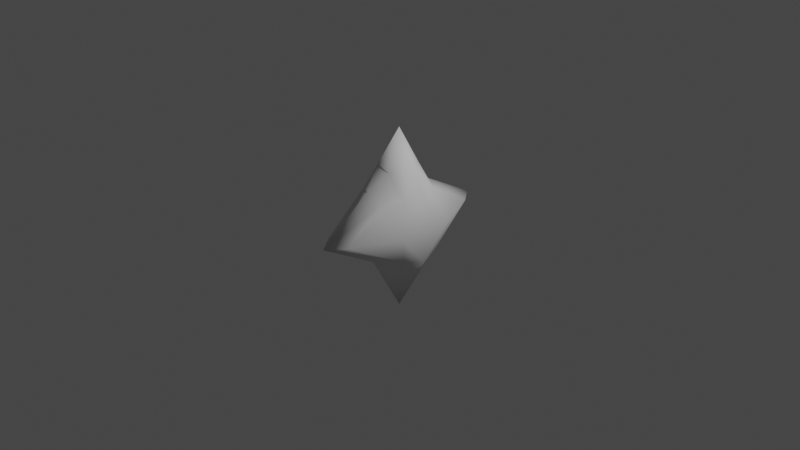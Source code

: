 # Source: star.blend  (saved by Blender 3.3.6; exported with 4.5.12 LTS)
import bpy
from mathutils import Matrix  # noqa: F401  (used for matrix-valued properties, if any)

bpy.ops.wm.read_factory_settings(use_empty=True)
scene = bpy.context.scene
scene.name = 'Scene'

# ---- collections
col_collection = bpy.data.collections.new('Collection'); scene.collection.children.link(col_collection)

# ---- materials (node trees are filled in below, after node groups)
mat_material = bpy.data.materials.new('Material')
mat_material.alpha_threshold = 0.0
mat_material.use_transparent_shadow = False
mat_material.roughness = 0.5
mat_material.line_color = (0.0, 0.0, 0.0, 1.0)

# ---- material node trees
mat_material.use_nodes = True; mat_material.node_tree.nodes.clear()
_N = mat_material.node_tree.nodes; _L = mat_material.node_tree.links
n0 = _N.new('ShaderNodeOutputMaterial'); n0.name = 'Material Output'; n0.location = (300, 300)
n1 = _N.new('ShaderNodeBsdfPrincipled'); n1.name = 'Principled BSDF'; n1.location = (10, 300)
n1.distribution = 'GGX'
n1.subsurface_method = 'RANDOM_WALK_SKIN'
n1.inputs[2].default_value = 0.0
n1.inputs[3].default_value = 1.45
n1.inputs[13].default_value = 0.0
n1.inputs[27].default_value = (0.0, 0.0, 0.0, 1.0)
n1.inputs[28].default_value = 1.0
_L.new(n1.outputs[0], n0.inputs[0])
n0.is_active_output = True

# ---- world
world_world = bpy.data.worlds.new('World'); scene.world = world_world
world_world.use_nodes = True; world_world.node_tree.nodes.clear()
_N = world_world.node_tree.nodes; _L = world_world.node_tree.links
n0 = _N.new('ShaderNodeOutputWorld'); n0.name = 'World Output'; n0.location = (300, 300)
n1 = _N.new('ShaderNodeBackground'); n1.name = 'Background'; n1.location = (10, 300)
n1.inputs[0].default_value = (0.05088, 0.05088, 0.05088, 1.0)
_L.new(n1.outputs[0], n0.inputs[0])
n0.is_active_output = True
world_world.color = (0.05088, 0.05088, 0.05088)
world_world.use_sun_shadow = False
world_world.sun_shadow_jitter_overblur = 0.0

# ---- cameras
cam_camera = bpy.data.cameras.new('Camera')
cam_camera.clip_end = 100.0
cam_camera.ortho_scale = 7.314

# ---- lights
light_light = bpy.data.lights.new('Light', 'POINT')
light_light.transmission_factor = 0.0
light_light.energy = 1000.0
light_light.shadow_soft_size = 0.1
light_light.shadow_maximum_resolution = 0.006
light_light.use_absolute_resolution = True

# ---- meshes
me_icosphere = bpy.data.meshes.new('Icosphere')
me_icosphere.from_pydata([(0.0, 0.0, -1.0), (0.3041, -0.2134, -0.3065), (-0.1162, -0.3453, -0.3065), (-0.3759, 1.64e-09, -0.3065), (-0.1162, 0.3453, -0.3065), (0.3041, 0.2134, -0.3065), (0.1162, -0.3453, 0.3065), (-0.3041, -0.2134, 0.3065), (-0.3041, 0.2134, 0.3065), (0.1162, 0.3453, 0.3065), (0.3759, 1.64e-09, 0.3065), (0.0, 0.0, 1.0), (-0.06828, -0.203, -0.5829), (0.1788, -0.1254, -0.5829), (0.1105, -0.3284, -0.3603), (0.3575, 1.64e-09, -0.3603), (0.1788, 0.1254, -0.5829), (-0.221, 1.64e-09, -0.5829), (-0.2892, -0.203, -0.3603), (-0.06828, 0.203, -0.5829), (-0.2892, 0.203, -0.3603), (0.1105, 0.3284, -0.3603), (0.3834, -0.309, 0.0), (0.3834, 0.309, 0.0), (0.0, -1.0, 0.0), (0.1507, -0.809, 0.0), (-0.3834, -0.309, 0.0), (-0.1507, -0.809, 0.0), (-0.1507, 0.809, 0.0), (-0.3834, 0.309, 0.0), (0.1507, 0.809, 0.0), (0.0, 1.0, 0.0), (0.2892, -0.203, 0.3603), (-0.1105, -0.3284, 0.3603), (-0.3575, 1.64e-09, 0.3603), (-0.1105, 0.3284, 0.3603), (0.2892, 0.203, 0.3603), (0.06828, -0.203, 0.5829), (0.221, 1.64e-09, 0.5829), (-0.1788, -0.1254, 0.5829), (-0.1788, 0.1254, 0.5829), (0.06828, 0.203, 0.5829)], [], [(0, 13, 12), (1, 13, 15), (0, 12, 17), (0, 17, 19), (0, 19, 16), (1, 15, 22), (2, 14, 24), (3, 18, 26), (4, 20, 28), (5, 21, 30), (1, 22, 25), (2, 24, 27), (3, 26, 29), (4, 28, 31), (5, 30, 23), (6, 32, 37), (7, 33, 39), (8, 34, 40), (9, 35, 41), (10, 36, 38), (38, 41, 11), (38, 36, 41), (36, 9, 41), (41, 40, 11), (41, 35, 40), (35, 8, 40), (40, 39, 11), (40, 34, 39), (34, 7, 39), (39, 37, 11), (39, 33, 37), (33, 6, 37), (37, 38, 11), (37, 32, 38), (32, 10, 38), (23, 36, 10), (23, 30, 36), (30, 9, 36), (31, 35, 9), (31, 28, 35), (28, 8, 35), (29, 34, 8), (29, 26, 34), (26, 7, 34), (27, 33, 7), (27, 24, 33), (24, 6, 33), (25, 32, 6), (25, 22, 32), (22, 10, 32), (30, 31, 9), (30, 21, 31), (21, 4, 31), (28, 29, 8), (28, 20, 29), (20, 3, 29), (26, 27, 7), (26, 18, 27), (18, 2, 27), (24, 25, 6), (24, 14, 25), (14, 1, 25), (22, 23, 10), (22, 15, 23), (15, 5, 23), (16, 21, 5), (16, 19, 21), (19, 4, 21), (19, 20, 4), (19, 17, 20), (17, 3, 20), (17, 18, 3), (17, 12, 18), (12, 2, 18), (15, 16, 5), (15, 13, 16), (13, 0, 16), (12, 14, 2), (12, 13, 14), (13, 1, 14)])
me_icosphere.polygons.foreach_set('use_smooth', [True] * 80)
_uv = me_icosphere.uv_layers.new(name='UVMap')
_uv.uv.foreach_set('vector', [0.1818, 0.0, 0.2273, 0.07873, 0.1364, 0.07873, 0.2727, 0.1575, 0.3182, 0.07873, 0.3636, 0.1575, 0.9091, 0.0, 0.9545, 0.07873, 0.8636, 0.07873, 0.7273, 0.0, 0.7727, 0.07873, 0.6818, 0.07873, 0.5455, 0.0, 0.5909, 0.07873, 0.5, 0.07873, 0.2727, 0.1575, 0.3636, 0.1575, 0.3182, 0.2362, 0.09091, 0.1575, 0.1818, 0.1575, 0.1364, 0.2362, 0.8182, 0.1575, 0.9091, 0.1575, 0.8636, 0.2362, 0.6364, 0.1575, 0.7273, 0.1575, 0.6818, 0.2362, 0.4545, 0.1575, 0.5455, 0.1575, 0.5, 0.2362, 0.2727, 0.1575, 0.3182, 0.2362, 0.2273, 0.2362, 0.09091, 0.1575, 0.1364, 0.2362, 0.04546, 0.2362, 0.8182, 0.1575, 0.8636, 0.2362, 0.7727, 0.2362, 0.6364, 0.1575, 0.6818, 0.2362, 0.5909, 0.2362, 0.4545, 0.1575, 0.5, 0.2362, 0.4091, 0.2362, 0.1818, 0.3149, 0.2727, 0.3149, 0.2273, 0.3937, 0.0, 0.3149, 0.09091, 0.3149, 0.04546, 0.3937, 0.7273, 0.3149, 0.8182, 0.3149, 0.7727, 0.3937, 0.5455, 0.3149, 0.6364, 0.3149, 0.5909, 0.3937, 0.3636, 0.3149, 0.4545, 0.3149, 0.4091, 0.3937, 0.4091, 0.3937, 0.5, 0.3937, 0.4545, 0.4724, 0.4091, 0.3937, 0.4545, 0.3149, 0.5, 0.3937, 0.4545, 0.3149, 0.5455, 0.3149, 0.5, 0.3937, 0.5909, 0.3937, 0.6818, 0.3937, 0.6364, 0.4724, 0.5909, 0.3937, 0.6364, 0.3149, 0.6818, 0.3937, 0.6364, 0.3149, 0.7273, 0.3149, 0.6818, 0.3937, 0.7727, 0.3937, 0.8636, 0.3937, 0.8182, 0.4724, 0.7727, 0.3937, 0.8182, 0.3149, 0.8636, 0.3937, 0.8182, 0.3149, 0.9091, 0.3149, 0.8636, 0.3937, 0.04546, 0.3937, 0.1364, 0.3937, 0.09091, 0.4724, 0.04546, 0.3937, 0.09091, 0.3149, 0.1364, 0.3937, 0.09091, 0.3149, 0.1818, 0.3149, 0.1364, 0.3937, 0.2273, 0.3937, 0.3182, 0.3937, 0.2727, 0.4724, 0.2273, 0.3937, 0.2727, 0.3149, 0.3182, 0.3937, 0.2727, 0.3149, 0.3636, 0.3149, 0.3182, 0.3937, 0.4091, 0.2362, 0.4545, 0.3149, 0.3636, 0.3149, 0.4091, 0.2362, 0.5, 0.2362, 0.4545, 0.3149, 0.5, 0.2362, 0.5455, 0.3149, 0.4545, 0.3149, 0.5909, 0.2362, 0.6364, 0.3149, 0.5455, 0.3149, 0.5909, 0.2362, 0.6818, 0.2362, 0.6364, 0.3149, 0.6818, 0.2362, 0.7273, 0.3149, 0.6364, 0.3149, 0.7727, 0.2362, 0.8182, 0.3149, 0.7273, 0.3149, 0.7727, 0.2362, 0.8636, 0.2362, 0.8182, 0.3149, 0.8636, 0.2362, 0.9091, 0.3149, 0.8182, 0.3149, 0.04546, 0.2362, 0.09091, 0.3149, 0.0, 0.3149, 0.04546, 0.2362, 0.1364, 0.2362, 0.09091, 0.3149, 0.1364, 0.2362, 0.1818, 0.3149, 0.09091, 0.3149, 0.2273, 0.2362, 0.2727, 0.3149, 0.1818, 0.3149, 0.2273, 0.2362, 0.3182, 0.2362, 0.2727, 0.3149, 0.3182, 0.2362, 0.3636, 0.3149, 0.2727, 0.3149, 0.5, 0.2362, 0.5909, 0.2362, 0.5455, 0.3149, 0.5, 0.2362, 0.5455, 0.1575, 0.5909, 0.2362, 0.5455, 0.1575, 0.6364, 0.1575, 0.5909, 0.2362, 0.6818, 0.2362, 0.7727, 0.2362, 0.7273, 0.3149, 0.6818, 0.2362, 0.7273, 0.1575, 0.7727, 0.2362, 0.7273, 0.1575, 0.8182, 0.1575, 0.7727, 0.2362, 0.8636, 0.2362, 0.9545, 0.2362, 0.9091, 0.3149, 0.8636, 0.2362, 0.9091, 0.1575, 0.9545, 0.2362, 0.9091, 0.1575, 1.0, 0.1575, 0.9545, 0.2362, 0.1364, 0.2362, 0.2273, 0.2362, 0.1818, 0.3149, 0.1364, 0.2362, 0.1818, 0.1575, 0.2273, 0.2362, 0.1818, 0.1575, 0.2727, 0.1575, 0.2273, 0.2362, 0.3182, 0.2362, 0.4091, 0.2362, 0.3636, 0.3149, 0.3182, 0.2362, 0.3636, 0.1575, 0.4091, 0.2362, 0.3636, 0.1575, 0.4545, 0.1575, 0.4091, 0.2362, 0.5, 0.07873, 0.5455, 0.1575, 0.4545, 0.1575, 0.5, 0.07873, 0.5909, 0.07873, 0.5455, 0.1575, 0.5909, 0.07873, 0.6364, 0.1575, 0.5455, 0.1575, 0.6818, 0.07873, 0.7273, 0.1575, 0.6364, 0.1575, 0.6818, 0.07873, 0.7727, 0.07873, 0.7273, 0.1575, 0.7727, 0.07873, 0.8182, 0.1575, 0.7273, 0.1575, 0.8636, 0.07873, 0.9091, 0.1575, 0.8182, 0.1575, 0.8636, 0.07873, 0.9545, 0.07873, 0.9091, 0.1575, 0.9545, 0.07873, 1.0, 0.1575, 0.9091, 0.1575, 0.3636, 0.1575, 0.4091, 0.07873, 0.4545, 0.1575, 0.3636, 0.1575, 0.3182, 0.07873, 0.4091, 0.07873, 0.3182, 0.07873, 0.3636, 0.0, 0.4091, 0.07873, 0.1364, 0.07873, 0.1818, 0.1575, 0.09091, 0.1575, 0.1364, 0.07873, 0.2273, 0.07873, 0.1818, 0.1575, 0.2273, 0.07873, 0.2727, 0.1575, 0.1818, 0.1575])
me_icosphere.materials.append(mat_material)
me_icosphere.update()

# ---- objects
ob_light = bpy.data.objects.new('Light', light_light)
ob_camera = bpy.data.objects.new('Camera', cam_camera)
ob_icosphere = bpy.data.objects.new('Icosphere', me_icosphere)

# ---- transforms, parenting, visibility, modifiers, constraints
ob_light.location = (4.076, 1.005, 5.904)
ob_light.rotation_euler = (0.6503, 0.05522, 1.866)
ob_light.lock_rotations_4d = False
ob_light.empty_display_type = 'ARROWS'
ob_light.color = (0.0, 0.0, 0.0, 0.0)
ob_light.lineart.crease_threshold = 0.0
ob_camera.location = (7.359, -6.926, 4.958)
ob_camera.rotation_euler = (1.109, 0.0, 0.8149)
ob_camera.lock_rotations_4d = False
ob_camera.empty_display_type = 'ARROWS'
ob_camera.color = (0.0, 0.0, 0.0, 0.0)
ob_camera.display_type = 'WIRE'
ob_camera.lineart.crease_threshold = 0.0
ob_icosphere.location = (0.0, 0.0, 0.0)

# ---- collection membership
col_collection.objects.link(ob_light)
col_collection.objects.link(ob_camera)
col_collection.objects.link(ob_icosphere)

# ---- scene / render settings (as saved in the file)
scene.camera = ob_camera
scene.frame_start = 1; scene.frame_end = 250; scene.frame_set(1)
scene.render.engine = 'BLENDER_EEVEE_NEXT'
scene.cycles.sampling_pattern = 'TABULATED_SOBOL'
scene.cycles.use_light_tree = False
scene.view_settings.view_transform = 'Filmic'
bpy.context.view_layer.update()
